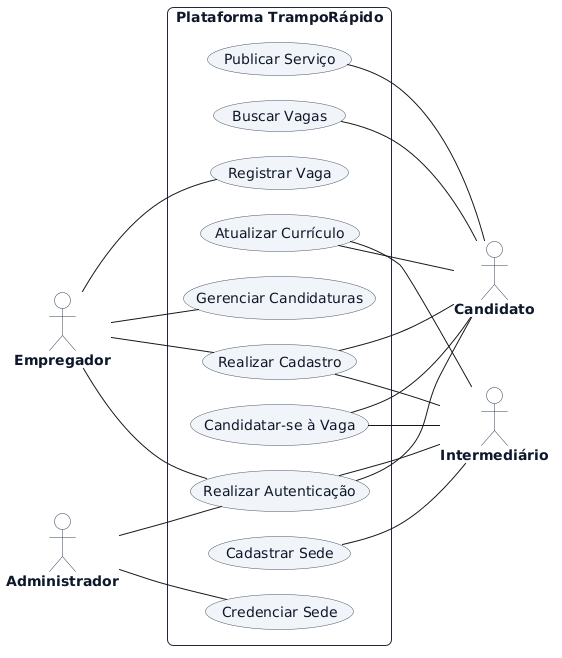

The diagram above was rendered by PlantUML. Its source (embedded in the PNG):
@startuml
left to right direction
skinparam packageStyle rectangle
skinparam shadowing false
skinparam roundcorner 12
skinparam nodesep 25
skinparam ranksep 65

skinparam actor {
  BackgroundColor #F8FAFC
  BorderColor #334155
  FontColor #0F172A
  FontStyle bold
}

skinparam usecase {
  BackgroundColor #F1F5F9
  BorderColor #475569
  FontColor #0F172A
}

skinparam rectangle {
  BackgroundColor #FFFFFF
  BorderColor #1E293B
  FontColor #0F172A
  FontStyle bold
}

' Atores do lado esquerdo
actor "Empregador" as emp
actor "Administrador" as admin

rectangle "Plataforma TrampoRápido" {
  ' Casos exclusivos do Empregador (topo)
  usecase "Registrar Vaga" as UC05
  usecase "Gerenciar Candidaturas" as UC06

  ' Casos compartilhados (centro - evita cruzamentos)
  usecase "Realizar Cadastro" as UC01
  usecase "Realizar Autenticação" as UC02

  ' Casos de Sede (base)
  usecase "Cadastrar Sede" as UC03
  usecase "Credenciar Sede" as UC04

  ' Casos do Candidato e Intermediário (direita)
  usecase "Buscar Vagas" as UC07
  usecase "Publicar Serviço" as UC08
  usecase "Candidatar-se à Vaga" as UC09
  usecase "Atualizar Currículo" as UC10
}

' Atores do lado direito
actor "Candidato" as cand
actor "Intermediário" as inter

' --- Ligações da Esquerda (Empregador e Administrador) ---
emp -- UC05
emp -- UC06
emp -- UC01
emp -- UC02

admin -- UC02
admin -- UC04

' --- Ligações da Direita (Candidato e Intermediário) ---
UC01 -- cand
UC02 -- cand
UC07 -- cand
UC08 -- cand
UC09 -- cand
UC10 -- cand

UC01 -- inter
UC02 -- inter
UC03 -- inter
UC09 -- inter
UC10 -- inter
@enduml